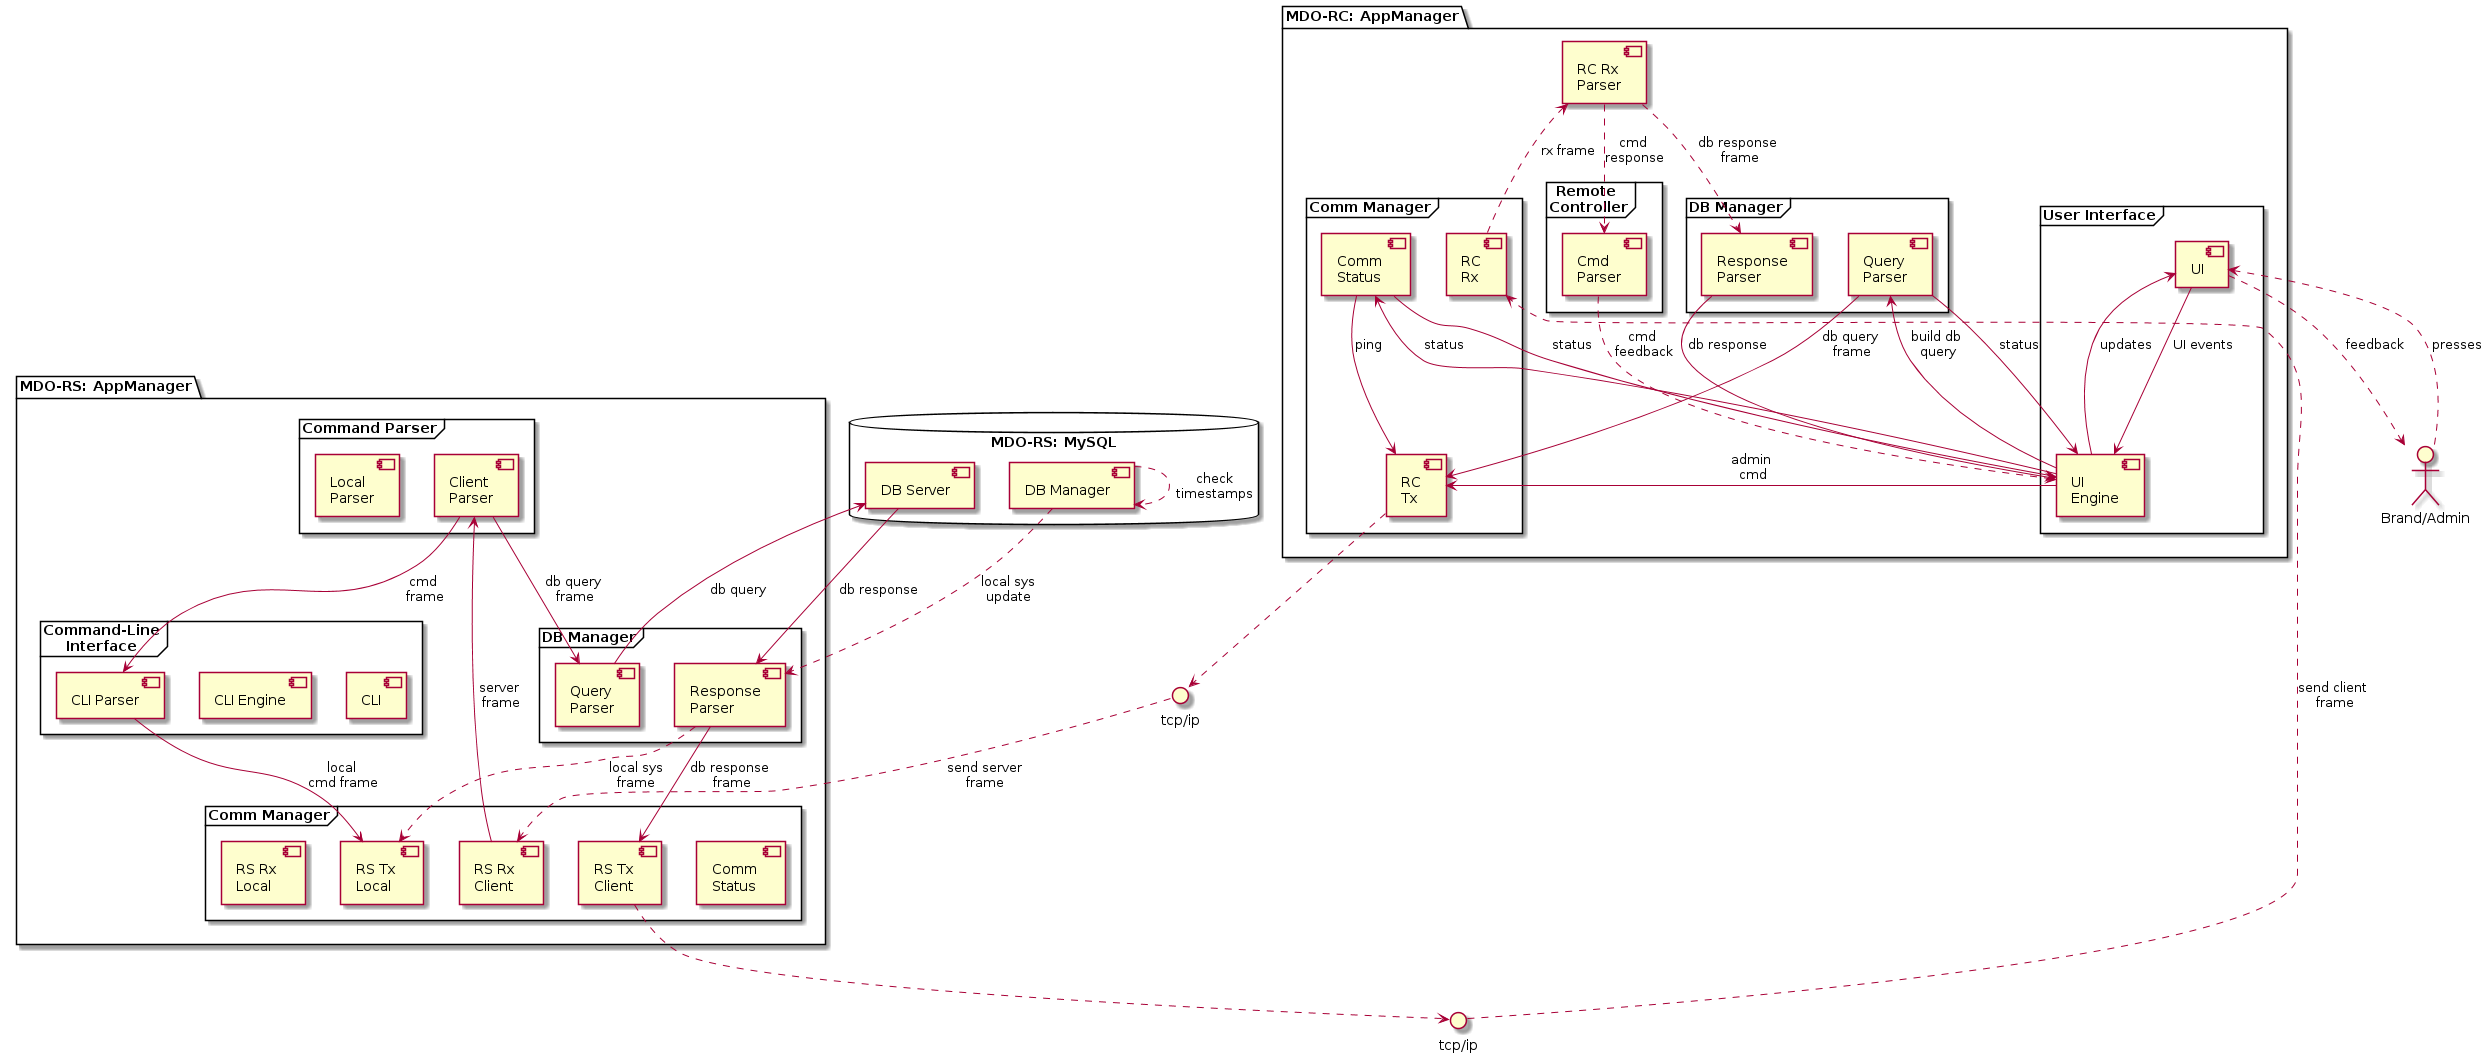

The diagram above was rendered by PlantUML. Its source (embedded in the PNG):
@startuml
''left to right direction
skinparam fixCircleLabelOverlapping true
''skinparam linetype ortho
''[First component]
''[Another component] as Comp2
''component Comp3
''component [Last\ncomponent] as Comp4
''
'' interface "Data Access" as DA
''
'' DA - [First Component]
'' [First Component] ..> HTTP : use

''node "Other Groups" {
''  () FTP - [Second Component]
''  [First Component] --> FTP
''}
''
''cloud {
''  [Example 1]
''}
''
''database "MySql" {
''  folder "This is my folder" {
''    [Folder 3]
''  }
''  frame "Foo" {
''    [Frame 4]
''  }
''}

'' participants definition
actor "Brand/Admin" as User

package "MDO-RC: AppManager" {
  ''HTTP - [UI]
  ''[  UI\n << Qt >>] as UI
  frame "User Interface"{
  [UI] as UI
  [UI \nEngine] as UIE
  }
  frame "DB Manager" as DBM{
  [Query\nParser] as QP
  [Response\nParser] as RP
  }
  frame "Comm Manager" as CM{
  [Comm \nStatus] as RCS
  [RC\nTx] as RCT
  [RC\nRx] as RCR
  }
  [RC Rx\nParser] as RCRP
  frame "Remote \nController" as REMCTL{
  [Cmd \nParser] as RCCP
  }
}

'' ----------- INTERACTIONS
'' MDO-RC
[User] ..> [UI]: presses
[UI] ..> [User]: feedback
[UI] --> [UIE]: UI events
[UIE] --> [UI]: updates
[UIE] --> [QP]: build db \nquery
[UIE] --> [RCT]: admin\n cmd
[UIE] --> [RCS]: status
[RCS] --> [UIE]: status
[RCS] --> [RCT]: ping
[QP] --> [UIE]: status
[QP] --> [RCT]: db query \nframe
[RCR] ..> [RCRP]: rx frame
[RCRP] ..> [RP]: db response \nframe
[RCRP] ..> [RCCP]: cmd \nresponse
[RCCP] ..> [UIE]: cmd \nfeedback
[RP] --> [UIE]: db response

package "MDO-RS: AppManager"{
  ''HTTP - [UI]
  frame "Command-Line\nInterface"{
  [CLI] as CLI
  [CLI Engine] as CLIE
  [CLI Parser] as CLIP
  }
  frame "Command Parser"{
  [Client\nParser] as RSCP
  [Local \nParser] as RSLP
  }
  frame "DB Manager" as RSDBM{
  [Query\nParser] as RSQP
  [Response\nParser] as RSRP
  }
  frame "Comm Manager" as CMS{
  [Comm \nStatus] as RSS
  [RS Tx \nClient] as RSTC
  [RS Rx \nClient] as RSRC
  [RS Tx \nLocal] as RSTL
  [RS Rx \nLocal] as RSRL
  }
}

database "MDO-RS: MySQL"{
  [DB Server] as DBS
  [DB Manager] as RSDBM2
}
'' ------------------------------

'' ----------- INTERFACES
() "tcp/ip" as sockRC_RS
() "tcp/ip" as sockRS_RC

'' MDO-RS
'' Client Connections
[RCT] ..> sockRC_RS
sockRC_RS ..> [RSRC]: send server\nframe
[RSTC] ..> sockRS_RC
sockRS_RC ..> [RCR]: send client\n frame
'' Internal logic
[RSRC] --> [RSCP]: server\n frame
[RSCP] --> [RSQP]: db query\n frame
[RSCP] --> [CLIP]: cmd\n frame
[CLIP] --> [RSTL]: local \ncmd frame
[RSQP] --> [DBS]: db query
[DBS] --> [RSRP]: db response
[RSRP] --> [RSTC]: db response\n frame
[RSDBM2] ..> [RSDBM2]: check\ntimestamps
[RSDBM2] ..> [RSRP]: local sys\nupdate
[RSRP] ..> [RSTL]: local sys\nframe 

'' ----------- INTERFACES
'' () "tcp/ip" as sockRS_L
'' () "tcp/ip" as sockL_RS
'' () "tcp/ip" as sockL_Twitter
'' () "tcp/ip" as sockL_Transfer_sh

@enduml